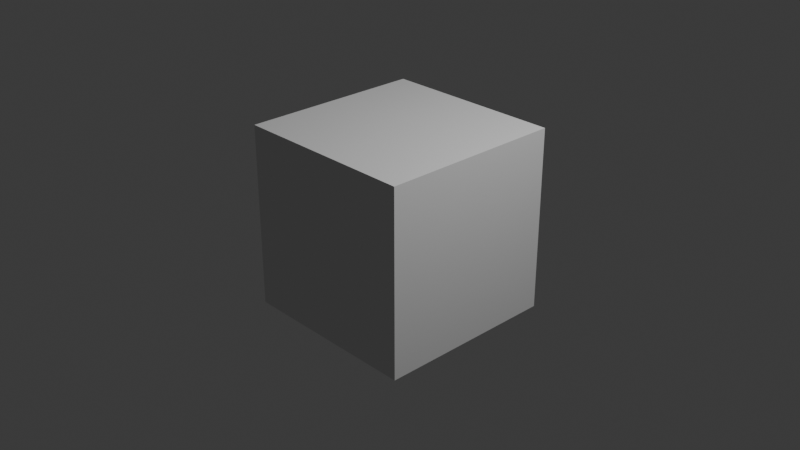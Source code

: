 # Source: alienmusket.blend  (saved by Blender 4.3.34; exported with 4.5.12 LTS)
import bpy
from mathutils import Matrix  # noqa: F401  (used for matrix-valued properties, if any)

bpy.ops.wm.read_factory_settings(use_empty=True)
scene = bpy.context.scene
scene.name = 'Scene'

# ---- collections
col_collection = bpy.data.collections.new('Collection'); scene.collection.children.link(col_collection)

# ---- world
world_world = bpy.data.worlds.new('World'); scene.world = world_world
world_world.use_nodes = True; world_world.node_tree.nodes.clear()
_N = world_world.node_tree.nodes; _L = world_world.node_tree.links
n0 = _N.new('ShaderNodeOutputWorld'); n0.name = 'World Output'; n0.location = (300, 300)
n1 = _N.new('ShaderNodeBackground'); n1.name = 'Background'; n1.location = (10, 300)
n1.inputs[0].default_value = (0.05088, 0.05088, 0.05088, 1.0)
_L.new(n1.outputs[0], n0.inputs[0])
n0.is_active_output = True
world_world.color = (0.05088, 0.05088, 0.05088)
world_world.sun_shadow_jitter_overblur = 0.0

# ---- cameras
cam_camera = bpy.data.cameras.new('Camera')
cam_camera.clip_end = 100.0
cam_camera.ortho_scale = 7.314

# ---- lights
light_light = bpy.data.lights.new('Light', 'POINT')
light_light.energy = 1000.0
light_light.shadow_soft_size = 0.1

# ---- meshes
me_cube_002 = bpy.data.meshes.new('Cube.002')
me_cube_002.from_pydata([(-1.0, -1.0, -1.0), (-1.0, -1.0, 1.0), (-1.0, 1.0, -1.0), (-1.0, 1.0, 1.0), (1.0, -1.0, -1.0), (1.0, -1.0, 1.0), (1.0, 1.0, -1.0), (1.0, 1.0, 1.0)], [], [(0, 1, 3, 2), (2, 3, 7, 6), (6, 7, 5, 4), (4, 5, 1, 0), (2, 6, 4, 0), (7, 3, 1, 5)])
_uv = me_cube_002.uv_layers.new(name='UVMap')
_uv.uv.foreach_set('vector', [0.375, 0.0, 0.625, 0.0, 0.625, 0.25, 0.375, 0.25, 0.375, 0.25, 0.625, 0.25, 0.625, 0.5, 0.375, 0.5, 0.375, 0.5, 0.625, 0.5, 0.625, 0.75, 0.375, 0.75, 0.375, 0.75, 0.625, 0.75, 0.625, 1.0, 0.375, 1.0, 0.125, 0.5, 0.375, 0.5, 0.375, 0.75, 0.125, 0.75, 0.625, 0.5, 0.875, 0.5, 0.875, 0.75, 0.625, 0.75])
me_cube_002.update()

# ---- objects
ob_light = bpy.data.objects.new('Light', light_light)
ob_camera = bpy.data.objects.new('Camera', cam_camera)
ob_cube = bpy.data.objects.new('Cube', me_cube_002)

# ---- transforms, parenting, visibility, modifiers, constraints
ob_light.location = (4.076, 1.005, 5.904)
ob_light.rotation_euler = (0.6503, 0.05522, 1.866)
ob_light.lock_rotations_4d = False
ob_light.empty_display_type = 'ARROWS'
ob_light.color = (0.0, 0.0, 0.0, 0.0)
ob_light.lineart.crease_threshold = 0.0
ob_camera.location = (7.359, -6.926, 4.958)
ob_camera.rotation_euler = (1.109, 0.0, 0.8149)
ob_camera.lock_rotations_4d = False
ob_camera.empty_display_type = 'ARROWS'
ob_camera.color = (0.0, 0.0, 0.0, 0.0)
ob_camera.display_type = 'WIRE'
ob_camera.lineart.crease_threshold = 0.0
ob_cube.location = (0.0, 0.0, 0.0)

# ---- collection membership
col_collection.objects.link(ob_light)
col_collection.objects.link(ob_camera)
col_collection.objects.link(ob_cube)

# ---- scene / render settings (as saved in the file)
scene.camera = ob_camera
scene.frame_start = 1; scene.frame_end = 250; scene.frame_set(1)
scene.render.engine = 'BLENDER_EEVEE_NEXT'
bpy.context.view_layer.update()
